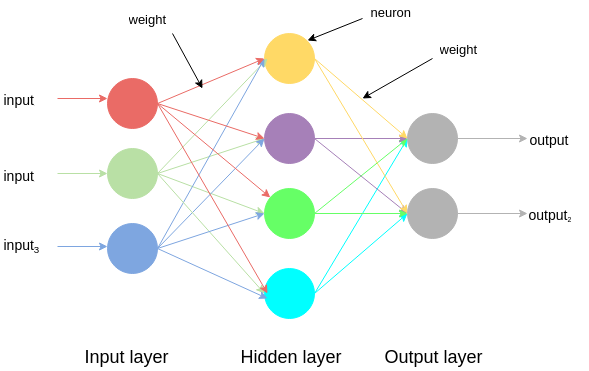

The diagram above was exported from draw.io. Its source (the exported page's mxGraphModel, read from the mxfile embedded in the PNG):
<mxGraphModel dx="880" dy="440" grid="1" gridSize="10" guides="1" tooltips="1" connect="1" fold="1" page="1" pageScale="1" pageWidth="120" pageHeight="400" style="default-style2" math="0">
  <root>
    <mxCell id="3840789e344954ef-0" />
    <mxCell id="3840789e344954ef-1" parent="3840789e344954ef-0" />
    <mxCell id="3840789e344954ef-18" value="" style="ellipse;whiteSpace=wrap;html=1;strokeColor=#B9E0A5;shadow=0;fillColor=#B9E0A5;" vertex="1" parent="3840789e344954ef-1">
      <mxGeometry x="110" y="160" width="50" height="50" as="geometry" />
    </mxCell>
    <mxCell id="3840789e344954ef-23" value="" style="ellipse;whiteSpace=wrap;html=1;strokeColor=#B3B3B3;fillColor=#B3B3B3;" vertex="1" parent="3840789e344954ef-1">
      <mxGeometry x="410" y="125" width="50" height="50" as="geometry" />
    </mxCell>
    <mxCell id="3840789e344954ef-24" value="" style="ellipse;whiteSpace=wrap;html=1;strokeColor=#00FFFF;fillColor=#00FFFF;" vertex="1" parent="3840789e344954ef-1">
      <mxGeometry x="267" y="280" width="50" height="50" as="geometry" />
    </mxCell>
    <mxCell id="3840789e344954ef-25" value="" style="ellipse;whiteSpace=wrap;html=1;strokeColor=#66FF66;fillColor=#66FF66;" vertex="1" parent="3840789e344954ef-1">
      <mxGeometry x="267" y="200" width="50" height="50" as="geometry" />
    </mxCell>
    <mxCell id="3840789e344954ef-26" value="" style="ellipse;whiteSpace=wrap;html=1;strokeColor=#A680B8;fillColor=#A680B8;" vertex="1" parent="3840789e344954ef-1">
      <mxGeometry x="267" y="125" width="50" height="50" as="geometry" />
    </mxCell>
    <mxCell id="3840789e344954ef-27" value="" style="ellipse;whiteSpace=wrap;html=1;fillColor=#FFD966;strokeColor=#FFD966;" vertex="1" parent="3840789e344954ef-1">
      <mxGeometry x="267" y="45" width="50" height="50" as="geometry" />
    </mxCell>
    <mxCell id="3840789e344954ef-28" value="" style="ellipse;whiteSpace=wrap;html=1;strokeColor=#EA6B66;fillColor=#EA6B66;" vertex="1" parent="3840789e344954ef-1">
      <mxGeometry x="110" y="90" width="50" height="50" as="geometry" />
    </mxCell>
    <mxCell id="3840789e344954ef-29" value="" style="ellipse;whiteSpace=wrap;html=1;fillColor=#7EA6E0;strokeColor=#7EA6E0;" vertex="1" parent="3840789e344954ef-1">
      <mxGeometry x="110" y="235" width="50" height="50" as="geometry" />
    </mxCell>
    <mxCell id="3840789e344954ef-45" value="" style="endArrow=classic;html=1;exitX=1;exitY=0.5;fillColor=#B9E0A5;strokeColor=#B9E0A5;" edge="1" parent="3840789e344954ef-1" source="3840789e344954ef-18">
      <mxGeometry width="50" height="50" relative="1" as="geometry">
        <mxPoint x="210" y="150" as="sourcePoint" />
        <mxPoint x="270" y="70" as="targetPoint" />
      </mxGeometry>
    </mxCell>
    <mxCell id="3840789e344954ef-46" value="" style="endArrow=classic;html=1;exitX=1;exitY=0.5;entryX=0;entryY=0.5;strokeColor=#B9E0A5;" edge="1" parent="3840789e344954ef-1" source="3840789e344954ef-18" target="3840789e344954ef-26">
      <mxGeometry x="170" y="80" width="50" height="50" as="geometry">
        <mxPoint x="170" y="130" as="sourcePoint" />
        <mxPoint x="280" y="80" as="targetPoint" />
      </mxGeometry>
    </mxCell>
    <mxCell id="3840789e344954ef-48" value="" style="endArrow=classic;html=1;exitX=1;exitY=0.5;entryX=0;entryY=0.5;fillColor=#B9E0A5;strokeColor=#B9E0A5;" edge="1" parent="3840789e344954ef-1" source="3840789e344954ef-18" target="3840789e344954ef-25">
      <mxGeometry x="180" y="90" width="50" height="50" as="geometry">
        <mxPoint x="170" y="130" as="sourcePoint" />
        <mxPoint x="277" y="160" as="targetPoint" />
      </mxGeometry>
    </mxCell>
    <mxCell id="3840789e344954ef-49" value="" style="endArrow=classic;html=1;exitX=1;exitY=0.5;entryX=0;entryY=0.5;strokeColor=#7EA6E0;" edge="1" parent="3840789e344954ef-1" source="3840789e344954ef-29" target="3840789e344954ef-26">
      <mxGeometry x="180" y="140" width="50" height="50" as="geometry">
        <mxPoint x="170" y="180" as="sourcePoint" />
        <mxPoint x="277" y="210" as="targetPoint" />
      </mxGeometry>
    </mxCell>
    <mxCell id="3840789e344954ef-50" value="" style="endArrow=classic;html=1;exitX=1;exitY=0.5;entryX=0;entryY=0.5;strokeColor=#00FFFF;" edge="1" parent="3840789e344954ef-1" source="3840789e344954ef-24" target="3840789e344954ef-23">
      <mxGeometry x="380" y="250" width="50" height="50" as="geometry">
        <mxPoint x="370" y="290" as="sourcePoint" />
        <mxPoint x="477" y="320" as="targetPoint" />
      </mxGeometry>
    </mxCell>
    <mxCell id="3840789e344954ef-51" value="" style="endArrow=classic;html=1;exitX=1;exitY=0.5;entryX=0;entryY=0.5;strokeColor=#7EA6E0;" edge="1" parent="3840789e344954ef-1" source="3840789e344954ef-29" target="3840789e344954ef-27">
      <mxGeometry x="180" y="155" width="50" height="50" as="geometry">
        <mxPoint x="170" y="195" as="sourcePoint" />
        <mxPoint x="277" y="225" as="targetPoint" />
      </mxGeometry>
    </mxCell>
    <mxCell id="3840789e344954ef-53" value="" style="endArrow=classic;html=1;entryX=0;entryY=0.5;exitX=1;exitY=0.5;fillColor=#B9E0A5;strokeColor=#B9E0A5;" edge="1" parent="3840789e344954ef-1" source="3840789e344954ef-18" target="3840789e344954ef-24">
      <mxGeometry x="230" y="140" width="50" height="50" as="geometry">
        <mxPoint x="170" y="120" as="sourcePoint" />
        <mxPoint x="327" y="210" as="targetPoint" />
      </mxGeometry>
    </mxCell>
    <mxCell id="3840789e344954ef-55" value="" style="endArrow=classic;html=1;exitX=1;exitY=0.5;entryX=0;entryY=0.5;strokeColor=#66FF66;" edge="1" parent="3840789e344954ef-1" source="3840789e344954ef-25" target="3840789e344954ef-23">
      <mxGeometry x="350" y="200" width="50" height="50" as="geometry">
        <mxPoint x="340" y="240" as="sourcePoint" />
        <mxPoint x="447" y="270" as="targetPoint" />
      </mxGeometry>
    </mxCell>
    <mxCell id="3840789e344954ef-56" value="" style="endArrow=classic;html=1;exitX=1;exitY=0.5;entryX=0;entryY=0.5;fillColor=#A680B8;strokeColor=#A680B8;" edge="1" parent="3840789e344954ef-1" source="3840789e344954ef-26" target="3840789e344954ef-23">
      <mxGeometry x="350" y="135" width="50" height="50" as="geometry">
        <mxPoint x="317" y="185" as="sourcePoint" />
        <mxPoint x="410" y="185" as="targetPoint" />
      </mxGeometry>
    </mxCell>
    <mxCell id="3840789e344954ef-57" value="" style="endArrow=classic;html=1;exitX=1;exitY=0.5;strokeColor=#7EA6E0;" edge="1" parent="3840789e344954ef-1" source="3840789e344954ef-29">
      <mxGeometry x="190" y="210" width="50" height="50" as="geometry">
        <mxPoint x="180" y="250" as="sourcePoint" />
        <mxPoint x="270" y="310" as="targetPoint" />
      </mxGeometry>
    </mxCell>
    <mxCell id="3840789e344954ef-58" value="" style="endArrow=classic;html=1;exitX=1;exitY=0.5;entryX=0;entryY=0.5;strokeColor=#7EA6E0;" edge="1" parent="3840789e344954ef-1" source="3840789e344954ef-29" target="3840789e344954ef-25">
      <mxGeometry x="195" y="175" width="50" height="50" as="geometry">
        <mxPoint x="185" y="215" as="sourcePoint" />
        <mxPoint x="292" y="245" as="targetPoint" />
      </mxGeometry>
    </mxCell>
    <mxCell id="3840789e344954ef-59" value="" style="endArrow=classic;html=1;exitX=1;exitY=0.5;entryX=0;entryY=0.5;strokeColor=#A680B8;" edge="1" parent="3840789e344954ef-1" source="3840789e344954ef-26" target="3840789e344954ef-66">
      <mxGeometry x="530" y="170" width="50" height="50" as="geometry">
        <mxPoint x="520" y="210" as="sourcePoint" />
        <mxPoint x="627" y="240" as="targetPoint" />
      </mxGeometry>
    </mxCell>
    <mxCell id="3840789e344954ef-60" value="" style="endArrow=classic;html=1;exitX=1;exitY=0.5;entryX=0;entryY=0.5;strokeColor=#FFD966;" edge="1" parent="3840789e344954ef-1" source="3840789e344954ef-27" target="3840789e344954ef-66">
      <mxGeometry x="338" y="90" width="50" height="50" as="geometry">
        <mxPoint x="328" y="130" as="sourcePoint" />
        <mxPoint x="435" y="160" as="targetPoint" />
      </mxGeometry>
    </mxCell>
    <mxCell id="3840789e344954ef-61" value="" style="endArrow=classic;html=1;exitX=1;exitY=0.5;entryX=0;entryY=0.5;strokeColor=#FFD966;" edge="1" parent="3840789e344954ef-1" source="3840789e344954ef-27" target="3840789e344954ef-23">
      <mxGeometry x="363" y="30" width="50" height="50" as="geometry">
        <mxPoint x="353" y="70" as="sourcePoint" />
        <mxPoint x="460" y="100" as="targetPoint" />
      </mxGeometry>
    </mxCell>
    <mxCell id="3840789e344954ef-62" value="" style="endArrow=classic;html=1;exitX=1;exitY=0.5;strokeColor=#EA6B66;" edge="1" parent="3840789e344954ef-1" source="3840789e344954ef-28">
      <mxGeometry x="180" y="235" width="50" height="50" as="geometry">
        <mxPoint x="170" y="250" as="sourcePoint" />
        <mxPoint x="270" y="305" as="targetPoint" />
      </mxGeometry>
    </mxCell>
    <mxCell id="3840789e344954ef-63" value="" style="endArrow=classic;html=1;exitX=1;exitY=0.5;strokeColor=#EA6B66;" edge="1" parent="3840789e344954ef-1" source="3840789e344954ef-28" target="3840789e344954ef-25">
      <mxGeometry x="180" y="210" width="50" height="50" as="geometry">
        <mxPoint x="170" y="250" as="sourcePoint" />
        <mxPoint x="270" y="220" as="targetPoint" />
      </mxGeometry>
    </mxCell>
    <mxCell id="3840789e344954ef-64" value="" style="endArrow=classic;html=1;exitX=1;exitY=0.5;entryX=0;entryY=0.5;strokeColor=#EA6B66;" edge="1" parent="3840789e344954ef-1" source="3840789e344954ef-28" target="3840789e344954ef-26">
      <mxGeometry x="195" y="215" width="50" height="50" as="geometry">
        <mxPoint x="185" y="255" as="sourcePoint" />
        <mxPoint x="292" y="285" as="targetPoint" />
      </mxGeometry>
    </mxCell>
    <mxCell id="3840789e344954ef-65" value="" style="endArrow=classic;html=1;exitX=1;exitY=0.5;entryX=0;entryY=0.5;strokeColor=#EA6B66;" edge="1" parent="3840789e344954ef-1" source="3840789e344954ef-28" target="3840789e344954ef-27">
      <mxGeometry x="180" y="215" width="50" height="50" as="geometry">
        <mxPoint x="170" y="255" as="sourcePoint" />
        <mxPoint x="277" y="285" as="targetPoint" />
      </mxGeometry>
    </mxCell>
    <mxCell id="3840789e344954ef-66" value="" style="ellipse;whiteSpace=wrap;html=1;fillColor=#B3B3B3;strokeColor=#B3B3B3;" vertex="1" parent="3840789e344954ef-1">
      <mxGeometry x="410" y="200" width="50" height="50" as="geometry" />
    </mxCell>
    <mxCell id="3840789e344954ef-72" value="" style="endArrow=classic;html=1;exitX=1;exitY=0.5;entryX=0;entryY=0.5;strokeColor=#00FFFF;" edge="1" parent="3840789e344954ef-1" source="3840789e344954ef-24" target="3840789e344954ef-66">
      <mxGeometry x="420" y="275" width="50" height="50" as="geometry">
        <mxPoint x="410" y="315" as="sourcePoint" />
        <mxPoint x="517" y="345" as="targetPoint" />
      </mxGeometry>
    </mxCell>
    <mxCell id="3840789e344954ef-73" value="" style="endArrow=classic;html=1;exitX=1;exitY=0.5;entryX=0;entryY=0.5;strokeColor=#66FF66;" edge="1" parent="3840789e344954ef-1" source="3840789e344954ef-25" target="3840789e344954ef-66">
      <mxGeometry x="367" y="225" width="50" height="50" as="geometry">
        <mxPoint x="357" y="265" as="sourcePoint" />
        <mxPoint x="464" y="295" as="targetPoint" />
      </mxGeometry>
    </mxCell>
    <mxCell id="3840789e344954ef-75" value="&lt;font style=&quot;font-size: 18px&quot;&gt;Input layer&lt;/font&gt;" style="text;html=1;resizable=0;points=[];autosize=1;align=left;verticalAlign=top;spacingTop=-4;shadow=0;strokeColor=none;fillColor=none;" vertex="1" parent="3840789e344954ef-1">
      <mxGeometry x="85" y="355" width="100" height="20" as="geometry" />
    </mxCell>
    <mxCell id="3840789e344954ef-76" value="&lt;font style=&quot;font-size: 18px&quot;&gt;Output layer&lt;/font&gt;" style="text;html=1;resizable=0;points=[];autosize=1;align=left;verticalAlign=top;spacingTop=-4;shadow=0;strokeColor=none;fillColor=none;" vertex="1" parent="3840789e344954ef-1">
      <mxGeometry x="385" y="355" width="110" height="20" as="geometry" />
    </mxCell>
    <mxCell id="3840789e344954ef-77" value="&lt;font style=&quot;font-size: 18px&quot;&gt;Hidden layer&lt;/font&gt;" style="text;html=1;resizable=0;points=[];autosize=1;align=left;verticalAlign=top;spacingTop=-4;shadow=0;strokeColor=none;fillColor=none;" vertex="1" parent="3840789e344954ef-1">
      <mxGeometry x="241" y="355" width="120" height="20" as="geometry" />
    </mxCell>
    <mxCell id="3840789e344954ef-78" value="" style="endArrow=classic;html=1;strokeColor=#000000;fillColor=#B3B3B3;" edge="1" parent="3840789e344954ef-1">
      <mxGeometry width="50" height="50" relative="1" as="geometry">
        <mxPoint x="435" y="70" as="sourcePoint" />
        <mxPoint x="365" y="110" as="targetPoint" />
      </mxGeometry>
    </mxCell>
    <mxCell id="3840789e344954ef-79" value="weight" style="text;html=1;resizable=0;points=[];autosize=1;align=left;verticalAlign=top;spacingTop=-4;shadow=0;strokeColor=none;fillColor=none;fontSize=13;" vertex="1" parent="3840789e344954ef-1">
      <mxGeometry x="440" y="50" width="50" height="20" as="geometry" />
    </mxCell>
    <mxCell id="3840789e344954ef-80" value="" style="endArrow=classic;html=1;strokeColor=#000000;fillColor=#B3B3B3;" edge="1" parent="3840789e344954ef-1">
      <mxGeometry x="125" y="45" width="50" height="50" as="geometry">
        <mxPoint x="175" y="45" as="sourcePoint" />
        <mxPoint x="205" y="100" as="targetPoint" />
      </mxGeometry>
    </mxCell>
    <mxCell id="3840789e344954ef-81" value="weight" style="text;html=1;resizable=0;points=[];autosize=1;align=left;verticalAlign=top;spacingTop=-4;shadow=0;strokeColor=none;fillColor=none;fontSize=13;" vertex="1" parent="3840789e344954ef-1">
      <mxGeometry x="129" y="20" width="50" height="20" as="geometry" />
    </mxCell>
    <mxCell id="3840789e344954ef-82" value="" style="endArrow=classic;html=1;strokeColor=#000000;fillColor=#B3B3B3;entryX=1;entryY=0;" edge="1" parent="3840789e344954ef-1" target="3840789e344954ef-27">
      <mxGeometry x="375" y="80" width="50" height="50" as="geometry">
        <mxPoint x="365" y="30" as="sourcePoint" />
        <mxPoint x="375" y="120" as="targetPoint" />
      </mxGeometry>
    </mxCell>
    <mxCell id="3840789e344954ef-83" value="neuron" style="text;html=1;resizable=0;points=[];autosize=1;align=left;verticalAlign=top;spacingTop=-4;shadow=0;strokeColor=none;fillColor=none;fontSize=13;" vertex="1" parent="3840789e344954ef-1">
      <mxGeometry x="371" y="13" width="60" height="20" as="geometry" />
    </mxCell>
    <mxCell id="3840789e344954ef-86" value="&lt;font style=&quot;font-size: 14px&quot;&gt;input&lt;/font&gt;&lt;font style=&quot;font-size: 11.6666669845581px ; line-height: 14px&quot;&gt;&lt;sub&gt;3&lt;/sub&gt;&lt;/font&gt;" style="text;html=1;resizable=0;points=[];autosize=1;align=left;verticalAlign=top;spacingTop=-4;shadow=0;strokeColor=none;fillColor=none;" vertex="1" parent="3840789e344954ef-1">
      <mxGeometry x="4" y="245" width="50" height="20" as="geometry" />
    </mxCell>
    <mxCell id="3840789e344954ef-87" value="&lt;font style=&quot;font-size: 14px&quot;&gt;input&lt;/font&gt;&lt;font size=&quot;1&quot; style=&quot;line-height: 14px&quot;&gt;&lt;sub&gt;2&lt;/sub&gt;&lt;/font&gt;" style="text;html=1;resizable=0;points=[];autosize=1;align=left;verticalAlign=top;spacingTop=-4;shadow=0;strokeColor=none;fillColor=none;" vertex="1" parent="3840789e344954ef-1">
      <mxGeometry x="4" y="176" width="50" height="20" as="geometry" />
    </mxCell>
    <mxCell id="3840789e344954ef-88" value="&lt;font style=&quot;font-size: 14px&quot;&gt;input&lt;/font&gt;&lt;font size=&quot;1&quot; style=&quot;line-height: 14px&quot;&gt;&lt;sub&gt;1&lt;/sub&gt;&lt;/font&gt;" style="text;html=1;resizable=0;points=[];autosize=1;align=left;verticalAlign=top;spacingTop=-4;shadow=0;strokeColor=none;fillColor=none;" vertex="1" parent="3840789e344954ef-1">
      <mxGeometry x="4" y="100" width="50" height="20" as="geometry" />
    </mxCell>
    <mxCell id="3840789e344954ef-89" value="" style="endArrow=classic;html=1;strokeColor=#EA6B66;fillColor=#EA6B66;" edge="1" parent="3840789e344954ef-1">
      <mxGeometry width="50" height="50" relative="1" as="geometry">
        <mxPoint x="60" y="110" as="sourcePoint" />
        <mxPoint x="110" y="110" as="targetPoint" />
      </mxGeometry>
    </mxCell>
    <mxCell id="3840789e344954ef-90" value="" style="endArrow=classic;html=1;strokeColor=#7EA6E0;fillColor=#7EA6E0;exitX=1.12;exitY=0.65;exitPerimeter=0;" edge="1" parent="3840789e344954ef-1" source="3840789e344954ef-86">
      <mxGeometry width="50" height="50" relative="1" as="geometry">
        <mxPoint x="60" y="258" as="sourcePoint" />
        <mxPoint x="110" y="258" as="targetPoint" />
      </mxGeometry>
    </mxCell>
    <mxCell id="3840789e344954ef-91" value="" style="endArrow=classic;html=1;strokeColor=#B9E0A5;fillColor=#7EA6E0;" edge="1" parent="3840789e344954ef-1" target="3840789e344954ef-18">
      <mxGeometry x="70" y="197" width="50" height="50" as="geometry">
        <mxPoint x="60" y="185" as="sourcePoint" />
        <mxPoint x="90" y="110" as="targetPoint" />
      </mxGeometry>
    </mxCell>
    <mxCell id="3840789e344954ef-92" value="&lt;font style=&quot;font-size: 14px&quot;&gt;output&lt;/font&gt;&lt;font style=&quot;font-size: 8.3333330154419px ; line-height: 14px&quot;&gt;&lt;sub&gt;2&lt;/sub&gt;&lt;/font&gt;" style="text;html=1;resizable=0;points=[];autosize=1;align=left;verticalAlign=top;spacingTop=-4;shadow=0;strokeColor=none;fillColor=none;" vertex="1" parent="3840789e344954ef-1">
      <mxGeometry x="529" y="215" width="60" height="20" as="geometry" />
    </mxCell>
    <mxCell id="3840789e344954ef-93" value="&lt;font style=&quot;font-size: 14px&quot;&gt;output&lt;/font&gt;&lt;font size=&quot;1&quot; style=&quot;line-height: 14px&quot;&gt;&lt;sub&gt;1&lt;/sub&gt;&lt;/font&gt;" style="text;html=1;resizable=0;points=[];autosize=1;align=left;verticalAlign=top;spacingTop=-4;shadow=0;strokeColor=none;fillColor=none;" vertex="1" parent="3840789e344954ef-1">
      <mxGeometry x="530" y="140" width="60" height="20" as="geometry" />
    </mxCell>
    <mxCell id="3840789e344954ef-94" value="" style="endArrow=classic;html=1;strokeColor=#B3B3B3;fillColor=#7EA6E0;exitX=1;exitY=0.5;" edge="1" parent="3840789e344954ef-1" source="3840789e344954ef-23" target="3840789e344954ef-93">
      <mxGeometry width="50" height="50" relative="1" as="geometry">
        <mxPoint x="500" y="140" as="sourcePoint" />
        <mxPoint x="550" y="90" as="targetPoint" />
      </mxGeometry>
    </mxCell>
    <mxCell id="3840789e344954ef-95" value="" style="endArrow=classic;html=1;strokeColor=#B3B3B3;fillColor=#7EA6E0;exitX=1;exitY=0.5;entryX=0.017;entryY=0.5;entryPerimeter=0;" edge="1" parent="3840789e344954ef-1" source="3840789e344954ef-66" target="3840789e344954ef-92">
      <mxGeometry width="50" height="50" relative="1" as="geometry">
        <mxPoint x="590" y="330" as="sourcePoint" />
        <mxPoint x="640" y="280" as="targetPoint" />
      </mxGeometry>
    </mxCell>
  </root>
</mxGraphModel>